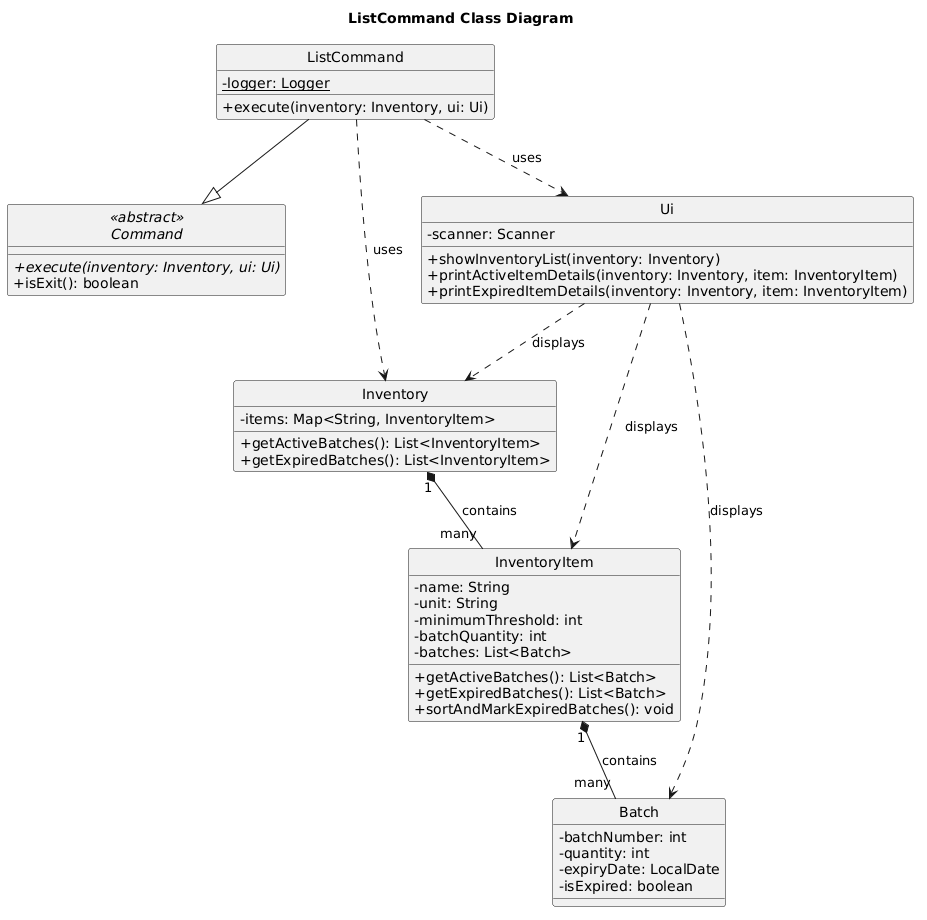

The diagram above was rendered by PlantUML. Its source (embedded in the PNG):
@startuml
skinparam classAttributeIconSize 0
hide circle

title ListCommand Class Diagram

abstract class "<<abstract>>\nCommand" as Command {
    + {abstract} execute(inventory: Inventory, ui: Ui)
    + isExit(): boolean
}

class ListCommand {
    - {static} logger: Logger
    + execute(inventory: Inventory, ui: Ui)
}

class Inventory {
    - items: Map<String, InventoryItem>
    + getActiveBatches(): List<InventoryItem>
    + getExpiredBatches(): List<InventoryItem>
}

class InventoryItem {
    - name: String
    - unit: String
    - minimumThreshold: int
    - batchQuantity: int
    - batches: List<Batch>
    + getActiveBatches(): List<Batch>
    + getExpiredBatches(): List<Batch>
    + sortAndMarkExpiredBatches(): void
}

class Batch {
    - batchNumber: int
    - quantity: int
    - expiryDate: LocalDate
    - isExpired: boolean
 
}

class Ui {
    - scanner: Scanner
    + showInventoryList(inventory: Inventory)
    + printActiveItemDetails(inventory: Inventory, item: InventoryItem)
    + printExpiredItemDetails(inventory: Inventory, item: InventoryItem)
}


ListCommand --|> Command



ListCommand ..> Inventory : uses
ListCommand ..> Ui : uses

Inventory "1" *-- "many" InventoryItem : contains
InventoryItem "1" *-- "many" Batch : contains

Ui ..> Inventory : displays
Ui ..> InventoryItem : displays
Ui ..> Batch : displays
@enduml